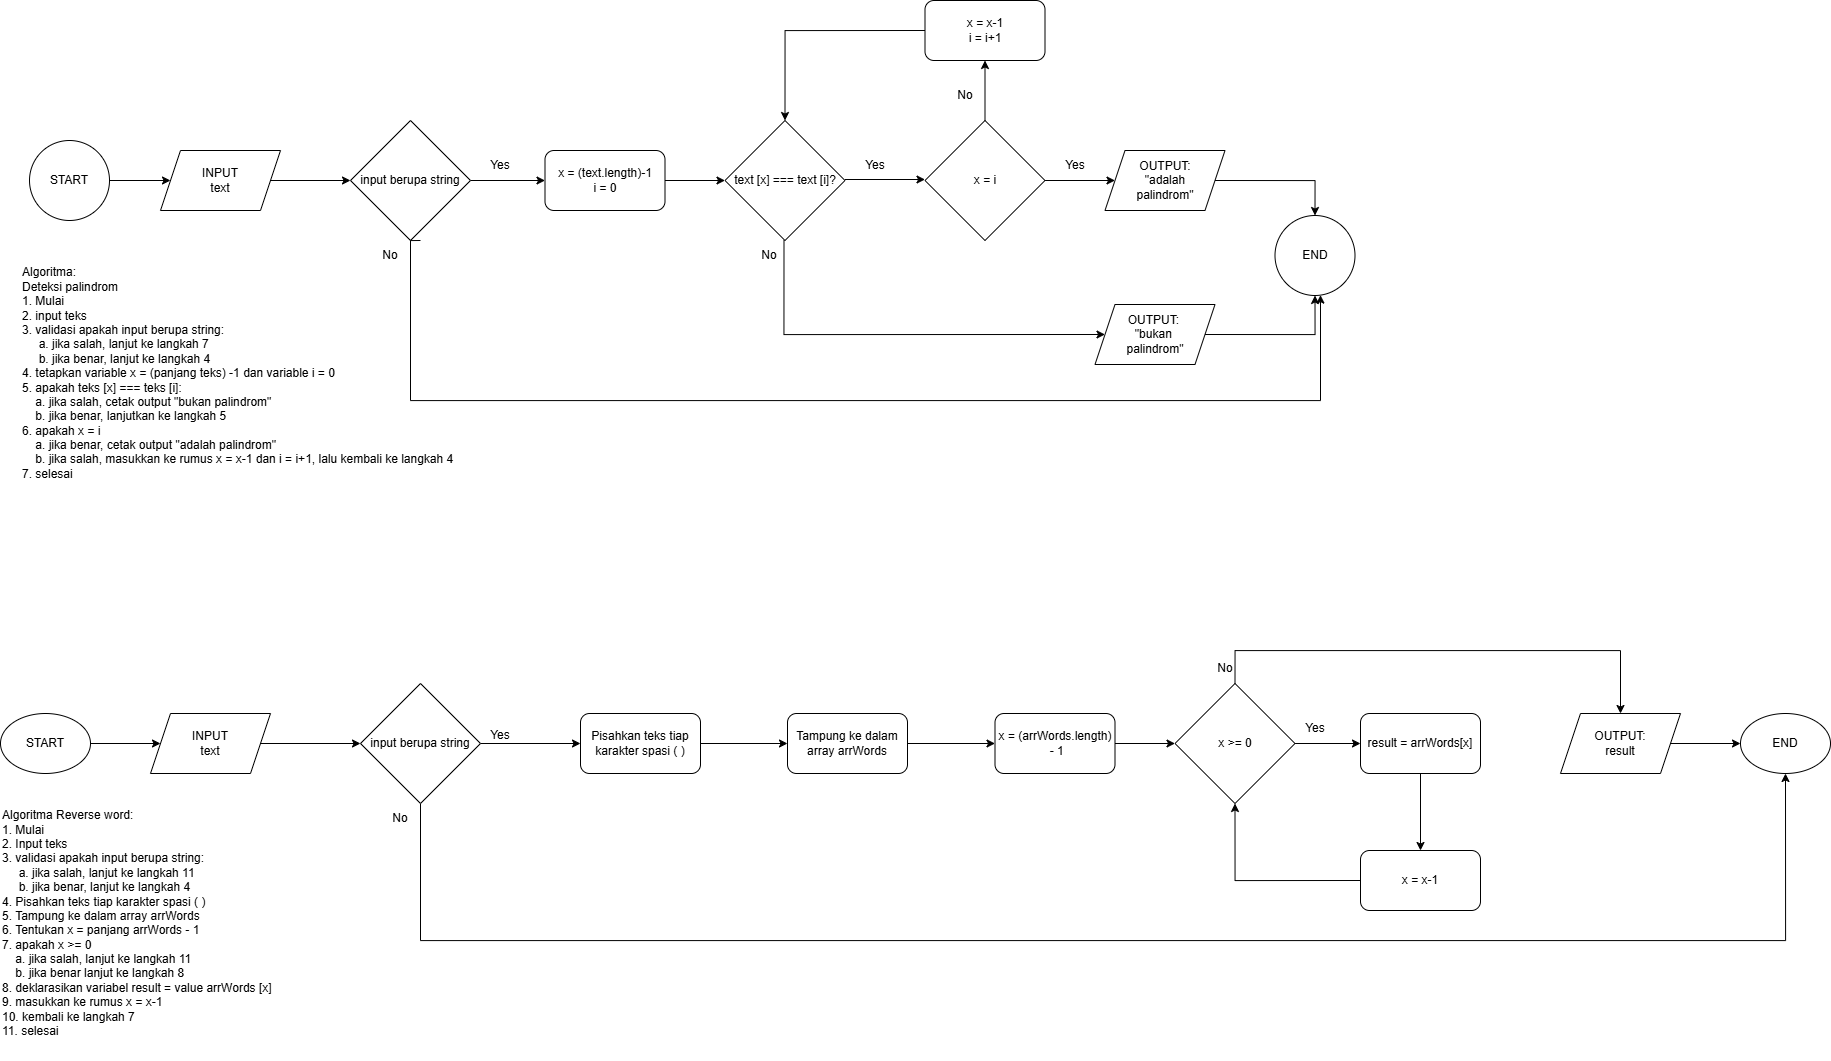

The diagram above was exported from draw.io. Its source (the exported page's mxGraphModel, read from the mxfile embedded in the PNG):
<mxGraphModel dx="1444" dy="811" grid="1" gridSize="10" guides="1" tooltips="1" connect="1" arrows="1" fold="1" page="1" pageScale="1" pageWidth="1169" pageHeight="827" math="0" shadow="0">
  <root>
    <mxCell id="0" />
    <mxCell id="1" parent="0" />
    <mxCell id="isCxgnoL6CASYbt9tzjV-32" style="edgeStyle=orthogonalEdgeStyle;rounded=0;orthogonalLoop=1;jettySize=auto;html=1;exitX=1;exitY=0.5;exitDx=0;exitDy=0;entryX=0.5;entryY=1;entryDx=0;entryDy=0;" parent="1" source="isCxgnoL6CASYbt9tzjV-2" target="isCxgnoL6CASYbt9tzjV-30" edge="1">
      <mxGeometry relative="1" as="geometry" />
    </mxCell>
    <mxCell id="isCxgnoL6CASYbt9tzjV-2" value="OUTPUT:&amp;nbsp;&lt;div&gt;&quot;bukan&amp;nbsp;&lt;/div&gt;&lt;div&gt;palindrom&quot;&lt;/div&gt;" style="shape=parallelogram;perimeter=parallelogramPerimeter;whiteSpace=wrap;html=1;fixedSize=1;" parent="1" vertex="1">
      <mxGeometry x="1134.5" y="354" width="120" height="60" as="geometry" />
    </mxCell>
    <mxCell id="Crf3-mAXpKh6-9Ie_36_-2" value="" style="edgeStyle=orthogonalEdgeStyle;rounded=0;orthogonalLoop=1;jettySize=auto;html=1;" edge="1" parent="1" source="isCxgnoL6CASYbt9tzjV-6" target="Crf3-mAXpKh6-9Ie_36_-1">
      <mxGeometry relative="1" as="geometry" />
    </mxCell>
    <mxCell id="isCxgnoL6CASYbt9tzjV-6" value="&lt;div&gt;INPUT&lt;/div&gt;&lt;div&gt;text&lt;/div&gt;" style="shape=parallelogram;perimeter=parallelogramPerimeter;whiteSpace=wrap;html=1;fixedSize=1;" parent="1" vertex="1">
      <mxGeometry x="200" y="200" width="120" height="60" as="geometry" />
    </mxCell>
    <mxCell id="isCxgnoL6CASYbt9tzjV-7" value="" style="edgeStyle=orthogonalEdgeStyle;rounded=0;orthogonalLoop=1;jettySize=auto;html=1;" parent="1" source="isCxgnoL6CASYbt9tzjV-8" target="isCxgnoL6CASYbt9tzjV-10" edge="1">
      <mxGeometry relative="1" as="geometry" />
    </mxCell>
    <mxCell id="isCxgnoL6CASYbt9tzjV-8" value="&lt;div&gt;x = (text.length)-1&lt;/div&gt;&lt;div&gt;i = 0&lt;br&gt;&lt;/div&gt;" style="rounded=1;whiteSpace=wrap;html=1;" parent="1" vertex="1">
      <mxGeometry x="584.5" y="200" width="120" height="60" as="geometry" />
    </mxCell>
    <mxCell id="isCxgnoL6CASYbt9tzjV-9" value="" style="edgeStyle=orthogonalEdgeStyle;rounded=0;orthogonalLoop=1;jettySize=auto;html=1;" parent="1" edge="1">
      <mxGeometry relative="1" as="geometry">
        <mxPoint x="884.5" y="229" as="sourcePoint" />
        <mxPoint x="964.5" y="229" as="targetPoint" />
      </mxGeometry>
    </mxCell>
    <mxCell id="isCxgnoL6CASYbt9tzjV-10" value="text [x] === text [i]?" style="rhombus;whiteSpace=wrap;html=1;" parent="1" vertex="1">
      <mxGeometry x="764.5" y="170" width="120" height="120" as="geometry" />
    </mxCell>
    <mxCell id="isCxgnoL6CASYbt9tzjV-11" value="Yes" style="text;html=1;align=center;verticalAlign=middle;whiteSpace=wrap;rounded=0;" parent="1" vertex="1">
      <mxGeometry x="884.5" y="200" width="60" height="30" as="geometry" />
    </mxCell>
    <mxCell id="isCxgnoL6CASYbt9tzjV-12" style="edgeStyle=orthogonalEdgeStyle;rounded=0;orthogonalLoop=1;jettySize=auto;html=1;exitX=0;exitY=0.5;exitDx=0;exitDy=0;entryX=0.5;entryY=0;entryDx=0;entryDy=0;" parent="1" source="isCxgnoL6CASYbt9tzjV-13" target="isCxgnoL6CASYbt9tzjV-10" edge="1">
      <mxGeometry relative="1" as="geometry" />
    </mxCell>
    <mxCell id="isCxgnoL6CASYbt9tzjV-13" value="&lt;div&gt;x = x-1&lt;/div&gt;&lt;div&gt;i = i+1&lt;br&gt;&lt;/div&gt;" style="rounded=1;whiteSpace=wrap;html=1;" parent="1" vertex="1">
      <mxGeometry x="964.5" y="50" width="120" height="60" as="geometry" />
    </mxCell>
    <mxCell id="isCxgnoL6CASYbt9tzjV-14" style="edgeStyle=orthogonalEdgeStyle;rounded=0;orthogonalLoop=1;jettySize=auto;html=1;exitX=0.75;exitY=0;exitDx=0;exitDy=0;entryX=0;entryY=0.5;entryDx=0;entryDy=0;" parent="1" source="isCxgnoL6CASYbt9tzjV-15" target="isCxgnoL6CASYbt9tzjV-2" edge="1">
      <mxGeometry relative="1" as="geometry">
        <Array as="points">
          <mxPoint x="823.5" y="384" />
        </Array>
      </mxGeometry>
    </mxCell>
    <mxCell id="isCxgnoL6CASYbt9tzjV-15" value="No" style="text;html=1;align=center;verticalAlign=middle;whiteSpace=wrap;rounded=0;" parent="1" vertex="1">
      <mxGeometry x="778.5" y="290" width="60" height="30" as="geometry" />
    </mxCell>
    <mxCell id="isCxgnoL6CASYbt9tzjV-16" value="" style="edgeStyle=orthogonalEdgeStyle;rounded=0;orthogonalLoop=1;jettySize=auto;html=1;" parent="1" source="isCxgnoL6CASYbt9tzjV-18" target="isCxgnoL6CASYbt9tzjV-13" edge="1">
      <mxGeometry relative="1" as="geometry" />
    </mxCell>
    <mxCell id="isCxgnoL6CASYbt9tzjV-17" value="" style="edgeStyle=orthogonalEdgeStyle;rounded=0;orthogonalLoop=1;jettySize=auto;html=1;" parent="1" source="isCxgnoL6CASYbt9tzjV-18" target="isCxgnoL6CASYbt9tzjV-21" edge="1">
      <mxGeometry relative="1" as="geometry" />
    </mxCell>
    <mxCell id="isCxgnoL6CASYbt9tzjV-18" value="x = i" style="rhombus;whiteSpace=wrap;html=1;" parent="1" vertex="1">
      <mxGeometry x="964.5" y="170" width="120" height="120" as="geometry" />
    </mxCell>
    <mxCell id="isCxgnoL6CASYbt9tzjV-19" value="No" style="text;html=1;align=center;verticalAlign=middle;whiteSpace=wrap;rounded=0;" parent="1" vertex="1">
      <mxGeometry x="974.5" y="130" width="60" height="30" as="geometry" />
    </mxCell>
    <mxCell id="isCxgnoL6CASYbt9tzjV-31" style="edgeStyle=orthogonalEdgeStyle;rounded=0;orthogonalLoop=1;jettySize=auto;html=1;exitX=1;exitY=0.5;exitDx=0;exitDy=0;entryX=0.5;entryY=0;entryDx=0;entryDy=0;" parent="1" source="isCxgnoL6CASYbt9tzjV-21" target="isCxgnoL6CASYbt9tzjV-30" edge="1">
      <mxGeometry relative="1" as="geometry" />
    </mxCell>
    <mxCell id="isCxgnoL6CASYbt9tzjV-21" value="OUTPUT:&lt;div&gt;&amp;nbsp;&quot;adalah&amp;nbsp;&lt;/div&gt;&lt;div&gt;palindrom&quot;&lt;/div&gt;" style="shape=parallelogram;perimeter=parallelogramPerimeter;whiteSpace=wrap;html=1;fixedSize=1;" parent="1" vertex="1">
      <mxGeometry x="1144.5" y="200" width="120" height="60" as="geometry" />
    </mxCell>
    <mxCell id="isCxgnoL6CASYbt9tzjV-22" value="Yes" style="text;html=1;align=center;verticalAlign=middle;whiteSpace=wrap;rounded=0;" parent="1" vertex="1">
      <mxGeometry x="1084.5" y="200" width="60" height="30" as="geometry" />
    </mxCell>
    <mxCell id="isCxgnoL6CASYbt9tzjV-24" value="&lt;div align=&quot;left&quot;&gt;Algoritma:&lt;br&gt;Deteksi palindrom&lt;br&gt;1. Mulai&lt;br&gt;2. input teks&lt;/div&gt;&lt;div align=&quot;left&quot;&gt;3. validasi apakah input berupa string:&lt;/div&gt;&lt;div align=&quot;left&quot;&gt;&amp;nbsp; &amp;nbsp; &amp;nbsp;a. jika salah, lanjut ke langkah 7&lt;/div&gt;&lt;div align=&quot;left&quot;&gt;&amp;nbsp; &amp;nbsp; &amp;nbsp;b. jika benar, lanjut ke langkah 4&lt;br&gt;4. tetapkan variable x = (panjang teks) -1 dan variable i = 0&lt;br&gt;5. apakah teks [x] === teks [i]:&lt;br&gt;&amp;nbsp;&amp;nbsp;&amp;nbsp; a. jika salah, cetak output &quot;bukan palindrom&quot;&lt;br&gt;&amp;nbsp;&amp;nbsp;&amp;nbsp; b. jika benar, lanjutkan ke langkah 5&lt;br&gt;&lt;/div&gt;&lt;div align=&quot;left&quot;&gt;6. apakah x = i&lt;br&gt;&amp;nbsp;&amp;nbsp;&amp;nbsp; a. jika benar, cetak output &quot;adalah palindrom&quot;&lt;br&gt;&amp;nbsp;&amp;nbsp;&amp;nbsp; b. jika salah, masukkan ke rumus x = x-1 dan i = i+1, lalu kembali ke langkah 4&lt;/div&gt;&lt;div align=&quot;left&quot;&gt;7. selesai&lt;/div&gt;&lt;div align=&quot;left&quot;&gt;&lt;br&gt;&lt;/div&gt;" style="text;html=1;align=left;verticalAlign=middle;resizable=0;points=[];autosize=1;strokeColor=none;fillColor=none;" parent="1" vertex="1">
      <mxGeometry x="60" y="310" width="450" height="240" as="geometry" />
    </mxCell>
    <mxCell id="isCxgnoL6CASYbt9tzjV-29" value="" style="edgeStyle=orthogonalEdgeStyle;rounded=0;orthogonalLoop=1;jettySize=auto;html=1;" parent="1" source="isCxgnoL6CASYbt9tzjV-26" target="isCxgnoL6CASYbt9tzjV-6" edge="1">
      <mxGeometry relative="1" as="geometry" />
    </mxCell>
    <mxCell id="isCxgnoL6CASYbt9tzjV-26" value="START" style="ellipse;whiteSpace=wrap;html=1;aspect=fixed;" parent="1" vertex="1">
      <mxGeometry x="69" y="190" width="80" height="80" as="geometry" />
    </mxCell>
    <mxCell id="isCxgnoL6CASYbt9tzjV-30" value="END" style="ellipse;whiteSpace=wrap;html=1;aspect=fixed;" parent="1" vertex="1">
      <mxGeometry x="1314.5" y="265" width="80" height="80" as="geometry" />
    </mxCell>
    <mxCell id="B88Z9gyf-VAI4qLlmxGU-1" value="" style="edgeStyle=orthogonalEdgeStyle;rounded=0;orthogonalLoop=1;jettySize=auto;html=1;" parent="1" source="B88Z9gyf-VAI4qLlmxGU-2" target="B88Z9gyf-VAI4qLlmxGU-4" edge="1">
      <mxGeometry relative="1" as="geometry" />
    </mxCell>
    <mxCell id="B88Z9gyf-VAI4qLlmxGU-2" value="START" style="ellipse;whiteSpace=wrap;html=1;" parent="1" vertex="1">
      <mxGeometry x="40" y="763" width="90" height="60" as="geometry" />
    </mxCell>
    <mxCell id="Crf3-mAXpKh6-9Ie_36_-8" value="" style="edgeStyle=orthogonalEdgeStyle;rounded=0;orthogonalLoop=1;jettySize=auto;html=1;" edge="1" parent="1" source="B88Z9gyf-VAI4qLlmxGU-4" target="Crf3-mAXpKh6-9Ie_36_-7">
      <mxGeometry relative="1" as="geometry" />
    </mxCell>
    <mxCell id="B88Z9gyf-VAI4qLlmxGU-4" value="&lt;div&gt;INPUT&lt;/div&gt;&lt;div&gt;text&lt;/div&gt;" style="shape=parallelogram;perimeter=parallelogramPerimeter;whiteSpace=wrap;html=1;fixedSize=1;" parent="1" vertex="1">
      <mxGeometry x="190" y="763" width="120" height="60" as="geometry" />
    </mxCell>
    <mxCell id="Crf3-mAXpKh6-9Ie_36_-15" value="" style="edgeStyle=orthogonalEdgeStyle;rounded=0;orthogonalLoop=1;jettySize=auto;html=1;" edge="1" parent="1" source="B88Z9gyf-VAI4qLlmxGU-6" target="Crf3-mAXpKh6-9Ie_36_-14">
      <mxGeometry relative="1" as="geometry" />
    </mxCell>
    <mxCell id="B88Z9gyf-VAI4qLlmxGU-6" value="Pisahkan teks tiap karakter spasi ( )" style="rounded=1;whiteSpace=wrap;html=1;" parent="1" vertex="1">
      <mxGeometry x="620" y="763" width="120" height="60" as="geometry" />
    </mxCell>
    <mxCell id="B88Z9gyf-VAI4qLlmxGU-7" value="" style="edgeStyle=orthogonalEdgeStyle;rounded=0;orthogonalLoop=1;jettySize=auto;html=1;" parent="1" source="B88Z9gyf-VAI4qLlmxGU-8" target="B88Z9gyf-VAI4qLlmxGU-11" edge="1">
      <mxGeometry relative="1" as="geometry" />
    </mxCell>
    <mxCell id="B88Z9gyf-VAI4qLlmxGU-8" value="x = (arrWords.length)&lt;div&gt;&amp;nbsp;- 1&lt;/div&gt;" style="rounded=1;whiteSpace=wrap;html=1;" parent="1" vertex="1">
      <mxGeometry x="1034.5" y="763" width="120" height="60" as="geometry" />
    </mxCell>
    <mxCell id="Crf3-mAXpKh6-9Ie_36_-18" value="" style="edgeStyle=orthogonalEdgeStyle;rounded=0;orthogonalLoop=1;jettySize=auto;html=1;" edge="1" parent="1" source="B88Z9gyf-VAI4qLlmxGU-11" target="Crf3-mAXpKh6-9Ie_36_-17">
      <mxGeometry relative="1" as="geometry" />
    </mxCell>
    <mxCell id="Crf3-mAXpKh6-9Ie_36_-22" style="edgeStyle=orthogonalEdgeStyle;rounded=0;orthogonalLoop=1;jettySize=auto;html=1;exitX=0.5;exitY=0;exitDx=0;exitDy=0;entryX=0.5;entryY=0;entryDx=0;entryDy=0;" edge="1" parent="1" source="B88Z9gyf-VAI4qLlmxGU-11" target="Crf3-mAXpKh6-9Ie_36_-20">
      <mxGeometry relative="1" as="geometry">
        <Array as="points">
          <mxPoint x="1275" y="700" />
          <mxPoint x="1660" y="700" />
        </Array>
      </mxGeometry>
    </mxCell>
    <mxCell id="B88Z9gyf-VAI4qLlmxGU-11" value="x &amp;gt;= 0" style="rhombus;whiteSpace=wrap;html=1;" parent="1" vertex="1">
      <mxGeometry x="1214.5" y="733" width="120" height="120" as="geometry" />
    </mxCell>
    <mxCell id="B88Z9gyf-VAI4qLlmxGU-14" style="edgeStyle=orthogonalEdgeStyle;rounded=0;orthogonalLoop=1;jettySize=auto;html=1;exitX=0;exitY=0.5;exitDx=0;exitDy=0;entryX=0.5;entryY=1;entryDx=0;entryDy=0;" parent="1" source="B88Z9gyf-VAI4qLlmxGU-15" target="B88Z9gyf-VAI4qLlmxGU-11" edge="1">
      <mxGeometry relative="1" as="geometry" />
    </mxCell>
    <mxCell id="B88Z9gyf-VAI4qLlmxGU-15" value="x = x-1" style="rounded=1;whiteSpace=wrap;html=1;" parent="1" vertex="1">
      <mxGeometry x="1400" y="900" width="120" height="60" as="geometry" />
    </mxCell>
    <mxCell id="B88Z9gyf-VAI4qLlmxGU-16" value="Yes" style="text;html=1;align=center;verticalAlign=middle;whiteSpace=wrap;rounded=0;" parent="1" vertex="1">
      <mxGeometry x="1324.5" y="763" width="60" height="30" as="geometry" />
    </mxCell>
    <mxCell id="B88Z9gyf-VAI4qLlmxGU-17" value="END" style="ellipse;whiteSpace=wrap;html=1;" parent="1" vertex="1">
      <mxGeometry x="1780" y="763" width="90" height="60" as="geometry" />
    </mxCell>
    <mxCell id="B88Z9gyf-VAI4qLlmxGU-18" value="No" style="text;html=1;align=center;verticalAlign=middle;whiteSpace=wrap;rounded=0;" parent="1" vertex="1">
      <mxGeometry x="1234.5" y="703" width="60" height="30" as="geometry" />
    </mxCell>
    <mxCell id="B88Z9gyf-VAI4qLlmxGU-19" value="&lt;div align=&quot;left&quot;&gt;Algoritma Reverse word:&lt;br&gt;1. Mulai&lt;br&gt;2. Input teks&lt;/div&gt;&lt;div align=&quot;left&quot;&gt;&lt;div align=&quot;left&quot;&gt;3. validasi apakah input berupa string:&lt;/div&gt;&lt;div align=&quot;left&quot;&gt;&amp;nbsp; &amp;nbsp; &amp;nbsp;a. jika salah, lanjut ke langkah 11&lt;/div&gt;&lt;div align=&quot;left&quot;&gt;&amp;nbsp; &amp;nbsp; &amp;nbsp;b. jika benar, lanjut ke langkah 4&lt;/div&gt;4. Pisahkan teks tiap karakter spasi ( )&amp;nbsp;&lt;/div&gt;&lt;div align=&quot;left&quot;&gt;5. Tampung ke dalam array arrWords&lt;br&gt;6.&amp;nbsp;&lt;span style=&quot;background-color: transparent; color: light-dark(rgb(0, 0, 0), rgb(255, 255, 255));&quot;&gt;Tentukan x = panjang arrWords - 1&lt;/span&gt;&lt;/div&gt;&lt;div align=&quot;left&quot;&gt;7. apakah x &amp;gt;= 0&lt;br&gt;&amp;nbsp;&amp;nbsp;&amp;nbsp; a. jika salah, lanjut ke langkah 11&lt;br&gt;&amp;nbsp;&amp;nbsp;&amp;nbsp; b. jika benar lanjut ke langkah 8&lt;br&gt;8. deklarasikan variabel result = value arrWords [x]&lt;br&gt;9. masukkan ke rumus x = x-1&lt;br&gt;10. kembali ke langkah 7&lt;br&gt;11. selesai&lt;br&gt;&lt;br&gt;&lt;/div&gt;" style="text;html=1;align=left;verticalAlign=middle;resizable=0;points=[];autosize=1;strokeColor=none;fillColor=none;" parent="1" vertex="1">
      <mxGeometry x="40" y="850" width="290" height="260" as="geometry" />
    </mxCell>
    <mxCell id="Crf3-mAXpKh6-9Ie_36_-3" value="" style="edgeStyle=orthogonalEdgeStyle;rounded=0;orthogonalLoop=1;jettySize=auto;html=1;" edge="1" parent="1" source="Crf3-mAXpKh6-9Ie_36_-1" target="isCxgnoL6CASYbt9tzjV-8">
      <mxGeometry relative="1" as="geometry" />
    </mxCell>
    <mxCell id="Crf3-mAXpKh6-9Ie_36_-1" value="input berupa string" style="rhombus;whiteSpace=wrap;html=1;" vertex="1" parent="1">
      <mxGeometry x="390" y="170" width="120" height="120" as="geometry" />
    </mxCell>
    <mxCell id="Crf3-mAXpKh6-9Ie_36_-4" value="Yes" style="text;html=1;align=center;verticalAlign=middle;whiteSpace=wrap;rounded=0;" vertex="1" parent="1">
      <mxGeometry x="510" y="200" width="60" height="30" as="geometry" />
    </mxCell>
    <mxCell id="Crf3-mAXpKh6-9Ie_36_-6" style="edgeStyle=orthogonalEdgeStyle;rounded=0;orthogonalLoop=1;jettySize=auto;html=1;exitX=1;exitY=0;exitDx=0;exitDy=0;" edge="1" parent="1" source="Crf3-mAXpKh6-9Ie_36_-5" target="isCxgnoL6CASYbt9tzjV-30">
      <mxGeometry relative="1" as="geometry">
        <Array as="points">
          <mxPoint x="460" y="290" />
          <mxPoint x="450" y="290" />
          <mxPoint x="450" y="450" />
          <mxPoint x="1360" y="450" />
        </Array>
      </mxGeometry>
    </mxCell>
    <mxCell id="Crf3-mAXpKh6-9Ie_36_-5" value="No" style="text;html=1;align=center;verticalAlign=middle;whiteSpace=wrap;rounded=0;" vertex="1" parent="1">
      <mxGeometry x="400" y="290" width="60" height="30" as="geometry" />
    </mxCell>
    <mxCell id="Crf3-mAXpKh6-9Ie_36_-12" value="" style="edgeStyle=orthogonalEdgeStyle;rounded=0;orthogonalLoop=1;jettySize=auto;html=1;" edge="1" parent="1" source="Crf3-mAXpKh6-9Ie_36_-7" target="B88Z9gyf-VAI4qLlmxGU-6">
      <mxGeometry relative="1" as="geometry" />
    </mxCell>
    <mxCell id="Crf3-mAXpKh6-9Ie_36_-23" style="edgeStyle=orthogonalEdgeStyle;rounded=0;orthogonalLoop=1;jettySize=auto;html=1;exitX=0.5;exitY=1;exitDx=0;exitDy=0;entryX=0.5;entryY=1;entryDx=0;entryDy=0;" edge="1" parent="1" source="Crf3-mAXpKh6-9Ie_36_-7" target="B88Z9gyf-VAI4qLlmxGU-17">
      <mxGeometry relative="1" as="geometry">
        <Array as="points">
          <mxPoint x="460" y="990" />
          <mxPoint x="1825" y="990" />
        </Array>
      </mxGeometry>
    </mxCell>
    <mxCell id="Crf3-mAXpKh6-9Ie_36_-7" value="input berupa string" style="rhombus;whiteSpace=wrap;html=1;" vertex="1" parent="1">
      <mxGeometry x="400" y="733" width="120" height="120" as="geometry" />
    </mxCell>
    <mxCell id="Crf3-mAXpKh6-9Ie_36_-10" value="Yes" style="text;html=1;align=center;verticalAlign=middle;whiteSpace=wrap;rounded=0;" vertex="1" parent="1">
      <mxGeometry x="510" y="770" width="60" height="30" as="geometry" />
    </mxCell>
    <mxCell id="Crf3-mAXpKh6-9Ie_36_-13" value="No" style="text;html=1;align=center;verticalAlign=middle;whiteSpace=wrap;rounded=0;" vertex="1" parent="1">
      <mxGeometry x="410" y="853" width="60" height="30" as="geometry" />
    </mxCell>
    <mxCell id="Crf3-mAXpKh6-9Ie_36_-16" value="" style="edgeStyle=orthogonalEdgeStyle;rounded=0;orthogonalLoop=1;jettySize=auto;html=1;" edge="1" parent="1" source="Crf3-mAXpKh6-9Ie_36_-14" target="B88Z9gyf-VAI4qLlmxGU-8">
      <mxGeometry relative="1" as="geometry" />
    </mxCell>
    <mxCell id="Crf3-mAXpKh6-9Ie_36_-14" value="Tampung ke dalam array arrWords" style="rounded=1;whiteSpace=wrap;html=1;" vertex="1" parent="1">
      <mxGeometry x="827" y="763" width="120" height="60" as="geometry" />
    </mxCell>
    <mxCell id="Crf3-mAXpKh6-9Ie_36_-19" value="" style="edgeStyle=orthogonalEdgeStyle;rounded=0;orthogonalLoop=1;jettySize=auto;html=1;" edge="1" parent="1" source="Crf3-mAXpKh6-9Ie_36_-17" target="B88Z9gyf-VAI4qLlmxGU-15">
      <mxGeometry relative="1" as="geometry" />
    </mxCell>
    <mxCell id="Crf3-mAXpKh6-9Ie_36_-17" value="result = arrWords[x]" style="rounded=1;whiteSpace=wrap;html=1;" vertex="1" parent="1">
      <mxGeometry x="1400" y="763" width="120" height="60" as="geometry" />
    </mxCell>
    <mxCell id="Crf3-mAXpKh6-9Ie_36_-21" value="" style="edgeStyle=orthogonalEdgeStyle;rounded=0;orthogonalLoop=1;jettySize=auto;html=1;" edge="1" parent="1" source="Crf3-mAXpKh6-9Ie_36_-20" target="B88Z9gyf-VAI4qLlmxGU-17">
      <mxGeometry relative="1" as="geometry" />
    </mxCell>
    <mxCell id="Crf3-mAXpKh6-9Ie_36_-20" value="OUTPUT:&lt;div&gt;result&lt;/div&gt;" style="shape=parallelogram;perimeter=parallelogramPerimeter;whiteSpace=wrap;html=1;fixedSize=1;" vertex="1" parent="1">
      <mxGeometry x="1600" y="763" width="120" height="60" as="geometry" />
    </mxCell>
  </root>
</mxGraphModel>